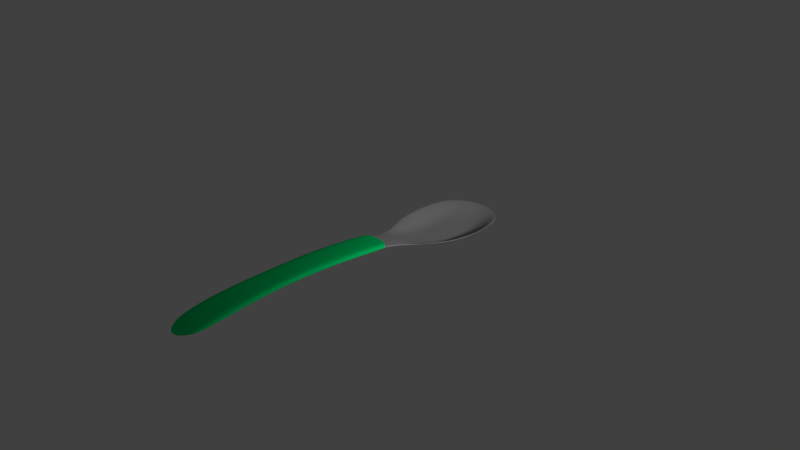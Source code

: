 # Source: 9DDC_spoon.blend  (saved by Blender 2.79.0; exported with 4.5.12 LTS)
import bpy
from mathutils import Matrix  # noqa: F401  (used for matrix-valued properties, if any)

bpy.ops.wm.read_factory_settings(use_empty=True)
scene = bpy.context.scene
scene.name = 'Scene'

# ---- collections
col_collection_1 = bpy.data.collections.new('Collection 1'); scene.collection.children.link(col_collection_1)

# ---- materials (node trees are filled in below, after node groups)
mat_material_001 = bpy.data.materials.new('Material.001')
mat_material_001.alpha_threshold = 0.0
mat_material_001.use_transparent_shadow = False
mat_material_001.diffuse_color = (0.0, 0.8, 0.1887, 1.0)
mat_material_001.roughness = 0.5
mat_material_002 = bpy.data.materials.new('Material.002')
mat_material_002.alpha_threshold = 0.0
mat_material_002.use_transparent_shadow = False
mat_material_002.diffuse_color = (0.3757, 0.3757, 0.3757, 1.0)
mat_material_002.roughness = 0.5

# ---- material node trees

# ---- world
world_world = bpy.data.worlds.new('World'); scene.world = world_world
world_world.color = (0.05088, 0.05088, 0.05088)
world_world.use_sun_shadow = False
world_world.sun_shadow_jitter_overblur = 0.0
world_world.cycles.sampling_method = 'MANUAL'

# ---- cameras
cam_camera = bpy.data.cameras.new('Camera')
cam_camera.clip_end = 100.0
cam_camera.lens = 35.0
cam_camera.sensor_width = 32.0
cam_camera.sensor_height = 18.0
cam_camera.ortho_scale = 7.314
cam_camera.dof.focus_distance = 0.0
cam_camera.dof.aperture_fstop = 128.0

# ---- lights
light_lamp = bpy.data.lights.new('Lamp', 'POINT')
light_lamp.transmission_factor = 0.0
light_lamp.cutoff_distance = 30.0
light_lamp.energy = 100.0
light_lamp.shadow_buffer_clip_start = 1.001
light_lamp.shadow_soft_size = 0.1
light_lamp.shadow_maximum_resolution = 0.006
light_lamp.use_absolute_resolution = True

# ---- meshes
me_plane_001 = bpy.data.meshes.new('Plane.001')
me_plane_001.from_pydata([(0.01248, -1.141, 0.08489), (0.01248, 0.08072, 0.1537), (0.2203, -1.052, 0.118), (-0.1958, -1.044, 0.118), (0.01248, -0.5654, 0.2404), (-0.1804, 0.05421, 0.1623), (0.2053, 0.05421, 0.1623), (0.1875, -0.5654, 0.2404), (-0.1626, -0.5654, 0.2404), (-0.1065, -1.116, 0.0926), (0.01248, -0.2762, 0.2442), (0.1315, 0.08072, 0.1537), (0.1315, -1.116, 0.0926), (0.01248, -0.8562, 0.1985), (-0.1065, 0.08072, 0.1537), (0.2053, -0.2497, 0.2356), (0.2182, -0.8562, 0.1985), (0.1315, -0.5654, 0.2404), (-0.1804, -0.2497, 0.2356), (-0.1932, -0.8562, 0.1985), (-0.1065, -0.5654, 0.2404), (-0.1065, -0.8562, 0.1985), (0.1315, -0.8562, 0.1985), (0.1315, -0.2762, 0.2442), (-0.1065, -0.2762, 0.2442), (-0.1065, -1.116, 0.06954), (0.01251, -1.141, 0.06183), (0.01251, -0.2763, 0.2211), (0.01251, 0.08061, 0.1306), (0.1315, 0.08061, 0.1306), (0.1315, -1.116, 0.06954), (0.2204, -1.052, 0.0949), (0.01251, -0.8563, 0.1754), (0.01251, -0.5655, 0.2174), (-0.1065, 0.08061, 0.1306), (-0.1803, 0.05409, 0.1392), (0.2053, -0.2498, 0.2125), (0.2053, 0.05409, 0.1392), (0.2182, -0.8563, 0.1754), (0.1876, -0.5655, 0.2174), (0.1315, -0.5655, 0.2174), (-0.1803, -0.2498, 0.2125), (-0.1932, -0.8563, 0.1754), (-0.1625, -0.5655, 0.2174), (-0.1065, -0.5655, 0.2174), (-0.1958, -1.044, 0.0949), (-0.1065, -0.8563, 0.1754), (0.1315, -0.8563, 0.1754), (0.1315, -0.2763, 0.2211), (-0.1065, -0.2763, 0.2211), (0.01247, -1.167, 0.1003), (0.01248, 0.08809, 0.1828), (0.2413, -1.067, 0.1337), (-0.2172, -1.058, 0.1335), (0.01248, -0.5678, 0.2703), (-0.2008, 0.05948, 0.1835), (0.2258, 0.05949, 0.1836), (0.208, -0.5666, 0.2623), (-0.1831, -0.5666, 0.2623), (-0.1157, -1.14, 0.108), (0.01248, -0.2727, 0.274), (0.1315, 0.08802, 0.1828), (0.14, -1.14, 0.1081), (0.01248, -0.864, 0.2275), (-0.1065, 0.08802, 0.1828), (0.2263, -0.2471, 0.2569), (0.239, -0.8606, 0.2196), (0.132, -0.5677, 0.2703), (-0.2013, -0.2471, 0.2569), (-0.2142, -0.8606, 0.2195), (-0.107, -0.5677, 0.2703), (-0.1068, -0.864, 0.2274), (0.1316, -0.864, 0.2275), (0.1321, -0.273, 0.274), (-0.1072, -0.273, 0.274), (-0.1174, -1.131, 0.04633), (0.01252, -1.16, 0.03815), (0.01251, -0.2798, 0.1913), (0.01251, 0.07323, 0.1015), (0.1315, 0.0733, 0.1015), (0.1419, -1.131, 0.04614), (0.242, -1.058, 0.07498), (0.01251, -0.8485, 0.1465), (0.01251, -0.5632, 0.1875), (-0.1065, 0.0733, 0.1015), (-0.1974, 0.04816, 0.1153), (0.2272, -0.2535, 0.1923), (0.2225, 0.04817, 0.1153), (0.2404, -0.8498, 0.1563), (0.2084, -0.5634, 0.1959), (0.131, -0.5633, 0.1875), (-0.2021, -0.2535, 0.1923), (-0.2153, -0.8497, 0.1562), (-0.1833, -0.5634, 0.1959), (-0.106, -0.5633, 0.1875), (-0.2174, -1.049, 0.07471), (-0.1063, -0.8484, 0.1465), (0.1314, -0.8484, 0.1465), (0.1309, -0.2795, 0.1913), (-0.1059, -0.2795, 0.1913), (0.01248, -1.098, 0.08489), (0.0002412, 0.9044, 0.01174), (0.01248, 0.08871, 0.1537), (0.2203, -1.011, 0.118), (-0.3286, 0.8571, 0.01174), (-0.1958, -1.004, 0.118), (0.3291, 0.8571, 0.01174), (0.0002412, 0.4483, -0.1853), (0.01248, -0.5388, 0.2404), (-0.1804, 0.06296, 0.1623), (0.2053, 0.06296, 0.1623), (0.1875, -0.5388, 0.2404), (-0.1626, -0.5388, 0.2404), (-0.3251, 0.5018, -0.1778), (0.3327, 0.5018, -0.1778), (-0.4931, 0.7836, 0.01174), (-0.1065, -1.073, 0.0926), (0.1647, 0.8886, 0.01174), (0.0002412, 0.7624, -0.174), (0.01248, -0.2579, 0.2442), (0.1315, 0.08871, 0.1537), (0.1315, -1.073, 0.0926), (-0.1642, 0.8886, 0.01174), (0.4935, 0.7836, 0.01174), (0.01137, 0.23, 0.0337), (0.01248, -0.8212, 0.1985), (-0.1065, 0.08871, 0.1537), (0.2053, -0.2322, 0.2356), (0.2182, -0.8212, 0.1985), (0.1315, -0.5388, 0.2404), (-0.1804, -0.2322, 0.2356), (-0.1932, -0.8212, 0.1985), (-0.1065, -0.5388, 0.2404), (-0.3246, 0.7256, -0.136), (-0.2301, 0.23, 0.04544), (-0.5356, 0.5405, 0.01174), (-0.1606, 0.4506, -0.1778), (0.3224, 0.7129, -0.1314), (0.2528, 0.23, 0.04544), (0.1682, 0.4506, -0.1778), (0.5361, 0.5405, 0.01174), (0.4613, 0.3731, 0.01174), (0.1321, 0.23, 0.0337), (0.1695, 0.7411, -0.1752), (-0.1094, 0.23, 0.0337), (-0.4661, 0.3731, 0.01174), (-0.5403, 0.6582, 0.01174), (-0.1065, -0.8212, 0.1985), (0.1315, -0.8212, 0.1985), (0.1315, -0.2579, 0.2442), (-0.1065, -0.2579, 0.2442), (-0.1663, 0.7354, -0.1705), (0.5408, 0.6582, 0.01174), (-0.1065, -1.073, 0.06954), (0.01251, -1.098, 0.06183), (0.1647, 0.8885, -0.01132), (0.00028, 0.9043, -0.01132), (0.00028, 0.7623, -0.1971), (0.01251, -0.258, 0.2211), (0.01251, 0.0886, 0.1306), (0.1315, 0.0886, 0.1306), (0.1315, -1.073, 0.06954), (0.2204, -1.012, 0.0949), (-0.1642, 0.8885, -0.01132), (-0.3286, 0.8569, -0.01132), (0.4936, 0.7835, -0.01132), (0.3291, 0.8569, -0.01132), (0.01141, 0.2299, 0.01064), (0.00028, 0.4482, -0.2084), (0.01251, -0.8213, 0.1754), (0.01251, -0.5389, 0.2174), (-0.1065, 0.0886, 0.1306), (-0.1803, 0.06285, 0.1392), (0.2053, -0.2323, 0.2125), (0.2053, 0.06285, 0.1392), (0.2182, -0.8213, 0.1754), (0.1876, -0.5389, 0.2174), (0.1315, -0.5389, 0.2174), (-0.1803, -0.2323, 0.2125), (-0.1932, -0.8213, 0.1754), (-0.1625, -0.5389, 0.2174), (-0.1065, -0.5389, 0.2174), (-0.3246, 0.7255, -0.1591), (-0.23, 0.2299, 0.02238), (-0.325, 0.5017, -0.2009), (-0.1606, 0.4505, -0.2009), (0.3225, 0.7128, -0.1544), (0.2529, 0.2299, 0.02238), (0.3327, 0.5017, -0.2009), (0.1683, 0.4505, -0.2009), (0.5361, 0.5404, -0.01132), (-0.493, 0.7835, -0.01132), (-0.1958, -1.004, 0.0949), (-0.5355, 0.5404, -0.01132), (0.4613, 0.373, -0.01132), (0.1321, 0.2299, 0.01064), (0.1695, 0.741, -0.1983), (-0.1093, 0.2299, 0.01064), (-0.4661, 0.373, -0.01132), (-0.5403, 0.6581, -0.01132), (-0.1065, -0.8213, 0.1754), (0.1315, -0.8213, 0.1754), (0.1315, -0.258, 0.2211), (-0.1065, -0.258, 0.2211), (-0.1663, 0.7353, -0.1936), (0.5409, 0.6581, -0.01132)], [], [(24, 14, 1, 10), (23, 11, 6, 15), (22, 17, 7, 16), (21, 20, 4, 13), (19, 8, 20, 21), (3, 19, 21, 9), (9, 21, 13, 0), (13, 4, 17, 22), (0, 13, 22, 12), (12, 22, 16, 2), (10, 1, 11, 23), (4, 10, 23, 17), (17, 23, 15, 7), (18, 5, 14, 24), (8, 18, 24, 20), (20, 24, 10, 4), (49, 27, 28, 34), (48, 36, 37, 29), (47, 38, 39, 40), (46, 32, 33, 44), (42, 46, 44, 43), (45, 25, 46, 42), (25, 26, 32, 46), (32, 47, 40, 33), (26, 30, 47, 32), (30, 31, 38, 47), (27, 48, 29, 28), (33, 40, 48, 27), (40, 39, 36, 48), (41, 49, 34, 35), (43, 44, 49, 41), (44, 33, 27, 49), (7, 15, 36, 39), (2, 16, 38, 31), (15, 6, 37, 36), (18, 8, 43, 41), (3, 9, 25, 45), (16, 7, 39, 38), (19, 3, 45, 42), (9, 0, 26, 25), (5, 18, 41, 35), (8, 19, 42, 43), (0, 12, 30, 26), (12, 2, 31, 30), (74, 60, 51, 64), (73, 65, 56, 61), (72, 66, 57, 67), (71, 63, 54, 70), (69, 71, 70, 58), (53, 59, 71, 69), (59, 50, 63, 71), (63, 72, 67, 54), (50, 62, 72, 63), (62, 52, 66, 72), (60, 73, 61, 51), (54, 67, 73, 60), (67, 57, 65, 73), (68, 74, 64, 55), (58, 70, 74, 68), (70, 54, 60, 74), (99, 84, 78, 77), (98, 79, 87, 86), (97, 90, 89, 88), (96, 94, 83, 82), (92, 93, 94, 96), (95, 92, 96, 75), (75, 96, 82, 76), (82, 83, 90, 97), (76, 82, 97, 80), (80, 97, 88, 81), (77, 78, 79, 98), (83, 77, 98, 90), (90, 98, 86, 89), (91, 85, 84, 99), (93, 91, 99, 94), (94, 99, 77, 83), (57, 89, 86, 65), (52, 81, 88, 66), (65, 86, 87, 56), (68, 91, 93, 58), (53, 95, 75, 59), (66, 88, 89, 57), (69, 92, 95, 53), (59, 75, 76, 50), (55, 85, 91, 68), (58, 93, 92, 69), (50, 76, 80, 62), (62, 80, 81, 52), (11, 1, 51, 61), (14, 5, 55, 64), (6, 11, 61, 56), (1, 14, 64, 51), (28, 29, 79, 78), (35, 34, 84, 85), (29, 37, 87, 79), (34, 28, 78, 84), (37, 6, 56, 87), (5, 35, 85, 55), (151, 122, 101, 118), (150, 126, 102, 119), (149, 120, 110, 127), (148, 129, 111, 128), (147, 132, 108, 125), (146, 115, 104, 133), (145, 135, 113, 134), (144, 136, 107, 124), (143, 117, 106, 137), (142, 139, 114, 138), (138, 114, 140, 141), (124, 107, 139, 142), (102, 124, 142, 120), (120, 142, 138, 110), (118, 101, 117, 143), (107, 118, 143, 139), (139, 143, 137, 114), (134, 113, 136, 144), (109, 134, 144, 126), (126, 144, 124, 102), (135, 146, 133, 113), (131, 112, 132, 147), (105, 131, 147, 116), (116, 147, 125, 100), (125, 108, 129, 148), (100, 125, 148, 121), (121, 148, 128, 103), (119, 102, 120, 149), (108, 119, 149, 129), (129, 149, 127, 111), (130, 109, 126, 150), (112, 130, 150, 132), (132, 150, 119, 108), (133, 104, 122, 151), (113, 133, 151, 136), (136, 151, 118, 107), (137, 106, 123, 152), (114, 137, 152, 140), (204, 157, 156, 163), (203, 158, 159, 171), (202, 173, 174, 160), (201, 175, 176, 177), (200, 169, 170, 181), (199, 182, 164, 191), (198, 183, 184, 193), (197, 167, 168, 185), (196, 186, 166, 155), (195, 187, 188, 189), (187, 194, 190, 188), (167, 195, 189, 168), (159, 160, 195, 167), (160, 174, 187, 195), (157, 196, 155, 156), (168, 189, 196, 157), (189, 188, 186, 196), (183, 197, 185, 184), (172, 171, 197, 183), (171, 159, 167, 197), (193, 184, 182, 199), (179, 200, 181, 180), (192, 153, 200, 179), (153, 154, 169, 200), (169, 201, 177, 170), (154, 161, 201, 169), (161, 162, 175, 201), (158, 202, 160, 159), (170, 177, 202, 158), (177, 176, 173, 202), (178, 203, 171, 172), (180, 181, 203, 178), (181, 170, 158, 203), (182, 204, 163, 164), (184, 185, 204, 182), (185, 168, 157, 204), (186, 205, 165, 166), (188, 190, 205, 186), (110, 138, 187, 174), (122, 104, 164, 163), (152, 123, 165, 205), (123, 106, 166, 165), (140, 152, 205, 190), (141, 140, 190, 194), (111, 127, 173, 176), (135, 145, 198, 193), (138, 141, 194, 187), (103, 128, 175, 162), (145, 134, 183, 198), (115, 146, 199, 191), (104, 115, 191, 164), (127, 110, 174, 173), (130, 112, 180, 178), (146, 135, 193, 199), (105, 116, 153, 192), (128, 111, 176, 175), (131, 105, 192, 179), (106, 117, 155, 166), (116, 100, 154, 153), (109, 130, 178, 172), (117, 101, 156, 155), (112, 131, 179, 180), (134, 109, 172, 183), (100, 121, 161, 154), (101, 122, 163, 156), (121, 103, 162, 161)])
me_plane_001.polygons.foreach_set('material_index', [0, 0, 0, 0, 0, 0, 0, 0, 0, 0, 0, 0, 0, 0, 0, 0, 0, 0, 0, 0, 0, 0, 0, 0, 0, 0, 0, 0, 0, 0, 0, 0, 0, 0, 0, 0, 0, 0, 0, 0, 0, 0, 0, 0, 0, 0, 0, 0, 0, 0, 0, 0, 0, 0, 0, 0, 0, 0, 0, 0, 0, 0, 0, 0, 0, 0, 0, 0, 0, 0, 0, 0, 0, 0, 0, 0, 0, 0, 0, 0, 0, 0, 0, 0, 0, 0, 0, 0, 0, 0, 0, 0, 0, 0, 0, 0, 0, 0, 1, 1, 1, 1, 1, 1, 1, 1, 1, 1, 1, 1, 1, 1, 1, 1, 1, 1, 1, 1, 1, 1, 1, 1, 1, 1, 1, 1, 1, 1, 1, 1, 1, 1, 1, 1, 1, 1, 1, 1, 1, 1, 1, 1, 1, 1, 1, 1, 1, 1, 1, 1, 1, 1, 1, 1, 1, 1, 1, 1, 1, 1, 1, 1, 1, 1, 1, 1, 1, 1, 1, 1, 1, 1, 1, 1, 1, 1, 1, 1, 1, 1, 1, 1, 1, 1, 1, 1, 1, 1, 1, 1, 1, 1, 1, 1, 1, 1, 1, 1, 1, 1, 1, 1])
me_plane_001.materials.append(mat_material_001)
me_plane_001.materials.append(mat_material_002)
me_plane_001.use_remesh_preserve_volume = False
me_plane_001.use_remesh_preserve_attributes = False
me_plane_001.use_mirror_vertex_groups = False
me_plane_001.update()

# ---- objects
ob_plane_001 = bpy.data.objects.new('Plane.001', me_plane_001)
ob_lamp = bpy.data.objects.new('Lamp', light_lamp)
ob_camera = bpy.data.objects.new('Camera', cam_camera)

# ---- transforms, parenting, visibility, modifiers, constraints
ob_plane_001.location = (0.0, -0.02548, 0.0)
ob_plane_001.scale = (1.0, 2.47, 1.0)
ob_plane_001.lineart.crease_threshold = 0.0
_m = ob_plane_001.modifiers.new('Subsurf', 'SUBSURF')
_m.uv_smooth = 'PRESERVE_CORNERS'
_m.levels = 3
_m.render_levels = 4
_m.show_only_control_edges = False
ob_lamp.location = (2.342, 0.9085, 0.9481)
ob_lamp.rotation_euler = (0.6503, 0.05522, 1.866)
ob_lamp.lock_rotations_4d = False
ob_lamp.empty_display_type = 'ARROWS'
ob_lamp.color = (0.0, 0.0, 0.0, 0.0)
ob_lamp.lineart.crease_threshold = 0.0
ob_camera.location = (7.481, -6.508, 5.344)
ob_camera.rotation_euler = (1.109, 0.0, 0.8149)
ob_camera.lock_rotations_4d = False
ob_camera.empty_display_type = 'ARROWS'
ob_camera.color = (0.0, 0.0, 0.0, 0.0)
ob_camera.display_type = 'WIRE'
ob_camera.lineart.crease_threshold = 0.0

# ---- collection membership
col_collection_1.objects.link(ob_plane_001)
col_collection_1.objects.link(ob_lamp)
col_collection_1.objects.link(ob_camera)

# ---- scene / render settings (as saved in the file)
scene.camera = ob_camera
scene.frame_start = 1; scene.frame_end = 250; scene.frame_set(162)
scene.render.engine = 'BLENDER_EEVEE_NEXT'
scene.render.resolution_percentage = 50
scene.render.dither_intensity = 0.0
scene.cycles.use_denoising = False
scene.cycles.samples = 128
scene.cycles.sampling_pattern = 'TABULATED_SOBOL'
scene.cycles.use_adaptive_sampling = False
scene.cycles.use_light_tree = False
scene.cycles.blur_glossy = 0.0
scene.cycles.sample_clamp_indirect = 0.0
scene.view_settings.view_transform = 'Standard'
bpy.context.view_layer.update()
